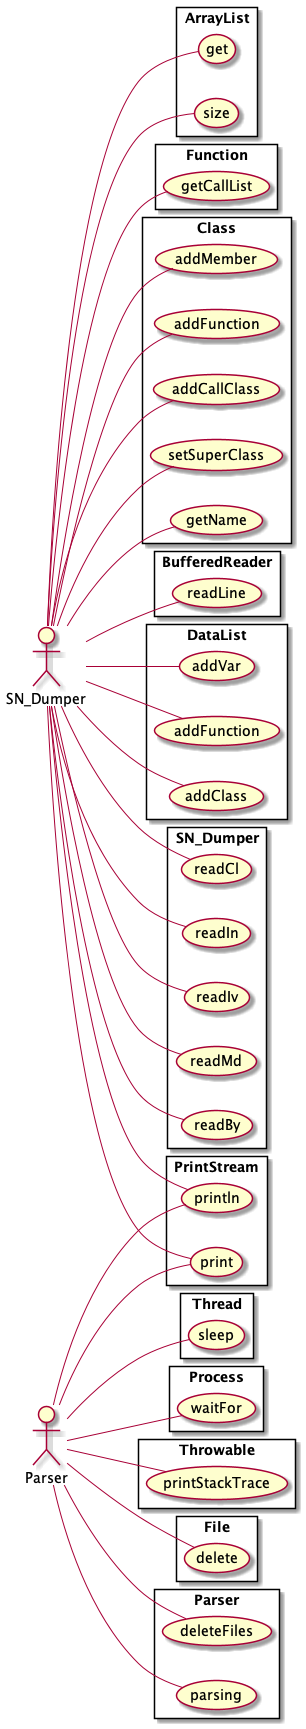

The diagram above was rendered by PlantUML. Its source (embedded in the PNG):
@startuml
 left to right direction

actor SN_Dumper as actor535352603
actor Parser as actor681747431
rectangle Thread{
	usecase sleep as UC1628289406
		actor681747431 -- UC1628289406
}
rectangle Process{
	usecase waitFor as UC1296928719
		actor681747431 -- UC1296928719
}
rectangle Throwable{
	usecase printStackTrace as UC985487390
		actor681747431 -- UC985487390
}
rectangle File{
	usecase delete as UC612716569
		actor681747431 -- UC612716569
}
rectangle Parser{
	usecase deleteFiles as UC245530164
		actor681747431 -- UC245530164
	usecase parsing as UC866273692
		actor681747431 -- UC866273692
}
rectangle ArrayList{
	usecase get as UC827579900
		actor535352603 -- UC827579900
	usecase size as UC1622135821
		actor535352603 -- UC1622135821
}
rectangle Function{
	usecase getCallList as UC1657125852
		actor535352603 -- UC1657125852
}
rectangle Class{
	usecase addMember as UC843959601
		actor535352603 -- UC843959601
	usecase addFunction as UC1346197173
		actor535352603 -- UC1346197173
	usecase addCallClass as UC1924966548
		actor535352603 -- UC1924966548
	usecase setSuperClass as UC764358458
		actor535352603 -- UC764358458
	usecase getName as UC2008159348
		actor535352603 -- UC2008159348
}
rectangle BufferedReader{
	usecase readLine as UC1970779713
		actor535352603 -- UC1970779713
}
rectangle DataList{
	usecase addClass as UC693345846
		actor535352603 -- UC693345846
	usecase addVar as UC854989361
		actor535352603 -- UC854989361
	usecase addFunction as UC257718694
		actor535352603 -- UC257718694
}
rectangle PrintStream{
	usecase println as UC1197176722
		actor681747431 -- UC1197176722
		actor535352603 -- UC1197176722
	usecase print as UC923013679
		actor681747431 -- UC923013679
		actor535352603 -- UC923013679
}
rectangle SN_Dumper{
	usecase readCl as UC248487859
		actor535352603 -- UC248487859
	usecase readIn as UC758465579
		actor535352603 -- UC758465579
	usecase readIv as UC670689666
		actor535352603 -- UC670689666
	usecase readMd as UC1167327028
		actor535352603 -- UC1167327028
	usecase readBy as UC936628786
		actor535352603 -- UC936628786
}
@enduml